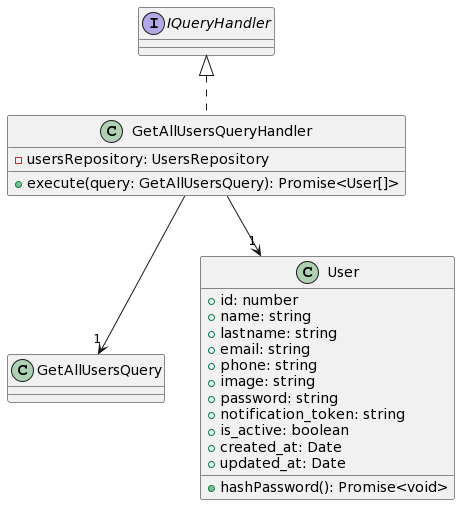

The diagram above was rendered by PlantUML. Its source (embedded in the PNG):
@startuml
class GetAllUsersQuery
class User {
    +id: number
    +name: string
    +lastname: string
    +email: string
    +phone: string
    +image: string
    +password: string
    +notification_token: string
    +is_active: boolean
    +created_at: Date
    +updated_at: Date
    +hashPassword(): Promise<void>
}
class GetAllUsersQueryHandler implements IQueryHandler {
    -usersRepository: UsersRepository
    +execute(query: GetAllUsersQuery): Promise<User[]>
}

GetAllUsersQueryHandler --> "1" GetAllUsersQuery
GetAllUsersQueryHandler --> "1" User
@enduml